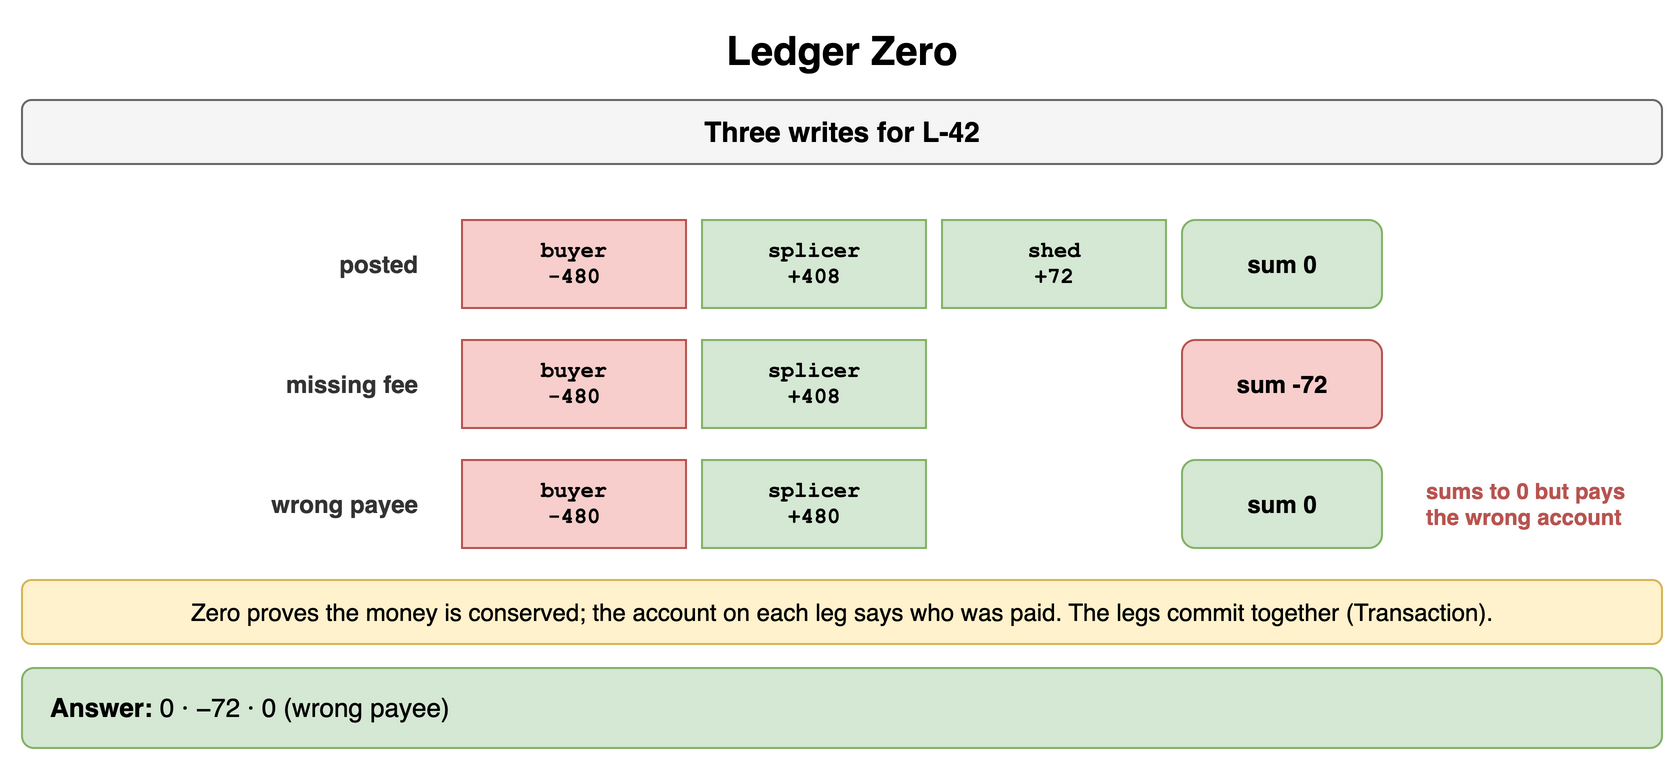

The diagram above was exported from draw.io. Its source (the exported page's mxGraphModel, read from the mxfile embedded in the PNG):
<mxGraphModel dx="900" dy="388" grid="1" gridSize="10" guides="1" tooltips="1" connect="1" arrows="1" fold="1" page="1" pageScale="1" pageWidth="900" pageHeight="388" math="0" shadow="0">
  <root>
    <mxCell id="0" />
    <mxCell id="1" parent="0" />
    <mxCell id="f1" value="Ledger Zero" style="text;html=1;align=center;verticalAlign=middle;whiteSpace=wrap;fontSize=20;fontStyle=1;" vertex="1" parent="1">
      <mxGeometry x="40" y="10" width="820" height="30" as="geometry" />
    </mxCell>
    <mxCell id="f2" value="Three writes for L-42" style="rounded=1;whiteSpace=wrap;html=1;fillColor=#f5f5f5;strokeColor=#666666;fontStyle=1;fontSize=14;" vertex="1" parent="1">
      <mxGeometry x="40" y="50" width="820" height="32" as="geometry" />
    </mxCell>
    <mxCell id="f3" value="posted" style="text;html=1;whiteSpace=wrap;fontSize=11;align=right;verticalAlign=middle;fontSize=12;fontColor=#333333;fontStyle=1;" vertex="1" parent="1">
      <mxGeometry x="40" y="110" width="200" height="44" as="geometry" />
    </mxCell>
    <mxCell id="f4" value="buyer&lt;br&gt;-480" style="rounded=0;whiteSpace=wrap;html=1;fontFamily=Courier New;fontStyle=1;fontSize=13;fillColor=#f8cecc;strokeColor=#b85450;fontSize=11;" vertex="1" parent="1">
      <mxGeometry x="260" y="110" width="112" height="44" as="geometry" />
    </mxCell>
    <mxCell id="f5" value="splicer&lt;br&gt;+408" style="rounded=0;whiteSpace=wrap;html=1;fontFamily=Courier New;fontStyle=1;fontSize=13;fillColor=#d5e8d4;strokeColor=#82b366;fontSize=11;" vertex="1" parent="1">
      <mxGeometry x="380" y="110" width="112" height="44" as="geometry" />
    </mxCell>
    <mxCell id="f6" value="shed&lt;br&gt;+72" style="rounded=0;whiteSpace=wrap;html=1;fontFamily=Courier New;fontStyle=1;fontSize=13;fillColor=#d5e8d4;strokeColor=#82b366;fontSize=11;" vertex="1" parent="1">
      <mxGeometry x="500" y="110" width="112" height="44" as="geometry" />
    </mxCell>
    <mxCell id="f7" value="sum 0" style="rounded=1;whiteSpace=wrap;html=1;fillColor=#d5e8d4;strokeColor=#82b366;fontSize=12;align=center;fontStyle=1;" vertex="1" parent="1">
      <mxGeometry x="620" y="110" width="100" height="44" as="geometry" />
    </mxCell>
    <mxCell id="f8" value="missing fee" style="text;html=1;whiteSpace=wrap;fontSize=11;align=right;verticalAlign=middle;fontSize=12;fontColor=#333333;fontStyle=1;" vertex="1" parent="1">
      <mxGeometry x="40" y="170" width="200" height="44" as="geometry" />
    </mxCell>
    <mxCell id="f9" value="buyer&lt;br&gt;-480" style="rounded=0;whiteSpace=wrap;html=1;fontFamily=Courier New;fontStyle=1;fontSize=13;fillColor=#f8cecc;strokeColor=#b85450;fontSize=11;" vertex="1" parent="1">
      <mxGeometry x="260" y="170" width="112" height="44" as="geometry" />
    </mxCell>
    <mxCell id="f10" value="splicer&lt;br&gt;+408" style="rounded=0;whiteSpace=wrap;html=1;fontFamily=Courier New;fontStyle=1;fontSize=13;fillColor=#d5e8d4;strokeColor=#82b366;fontSize=11;" vertex="1" parent="1">
      <mxGeometry x="380" y="170" width="112" height="44" as="geometry" />
    </mxCell>
    <mxCell id="f11" value="sum -72" style="rounded=1;whiteSpace=wrap;html=1;fillColor=#f8cecc;strokeColor=#b85450;fontSize=12;align=center;fontStyle=1;" vertex="1" parent="1">
      <mxGeometry x="620" y="170" width="100" height="44" as="geometry" />
    </mxCell>
    <mxCell id="f12" value="wrong payee" style="text;html=1;whiteSpace=wrap;fontSize=11;align=right;verticalAlign=middle;fontSize=12;fontColor=#333333;fontStyle=1;" vertex="1" parent="1">
      <mxGeometry x="40" y="230" width="200" height="44" as="geometry" />
    </mxCell>
    <mxCell id="f13" value="buyer&lt;br&gt;-480" style="rounded=0;whiteSpace=wrap;html=1;fontFamily=Courier New;fontStyle=1;fontSize=13;fillColor=#f8cecc;strokeColor=#b85450;fontSize=11;" vertex="1" parent="1">
      <mxGeometry x="260" y="230" width="112" height="44" as="geometry" />
    </mxCell>
    <mxCell id="f14" value="splicer&lt;br&gt;+480" style="rounded=0;whiteSpace=wrap;html=1;fontFamily=Courier New;fontStyle=1;fontSize=13;fillColor=#d5e8d4;strokeColor=#82b366;fontSize=11;" vertex="1" parent="1">
      <mxGeometry x="380" y="230" width="112" height="44" as="geometry" />
    </mxCell>
    <mxCell id="f15" value="sum 0" style="rounded=1;whiteSpace=wrap;html=1;fillColor=#d5e8d4;strokeColor=#82b366;fontSize=12;align=center;fontStyle=1;" vertex="1" parent="1">
      <mxGeometry x="620" y="230" width="100" height="44" as="geometry" />
    </mxCell>
    <mxCell id="f16" value="sums to 0 but pays the wrong account" style="text;html=1;whiteSpace=wrap;fontSize=11;align=left;verticalAlign=middle;fontSize=11;fontColor=#b85450;fontStyle=1;" vertex="1" parent="1">
      <mxGeometry x="740" y="230" width="120" height="44" as="geometry" />
    </mxCell>
    <mxCell id="f17" value="Zero proves the money is conserved; the account on each leg says who was paid. The legs commit together (Transaction)." style="rounded=1;whiteSpace=wrap;html=1;fillColor=#fff2cc;strokeColor=#d6b656;fontSize=12;align=center;" vertex="1" parent="1">
      <mxGeometry x="40" y="290" width="820" height="32" as="geometry" />
    </mxCell>
    <mxCell id="f18" value="&lt;b&gt;Answer:&lt;/b&gt; 0 · −72 · 0 (wrong payee)" style="rounded=1;whiteSpace=wrap;html=1;fillColor=#d5e8d4;strokeColor=#82b366;fontSize=13;align=left;spacingLeft=12;" vertex="1" parent="1">
      <mxGeometry x="40" y="334" width="820" height="40" as="geometry" />
    </mxCell>
  </root>
</mxGraphModel>